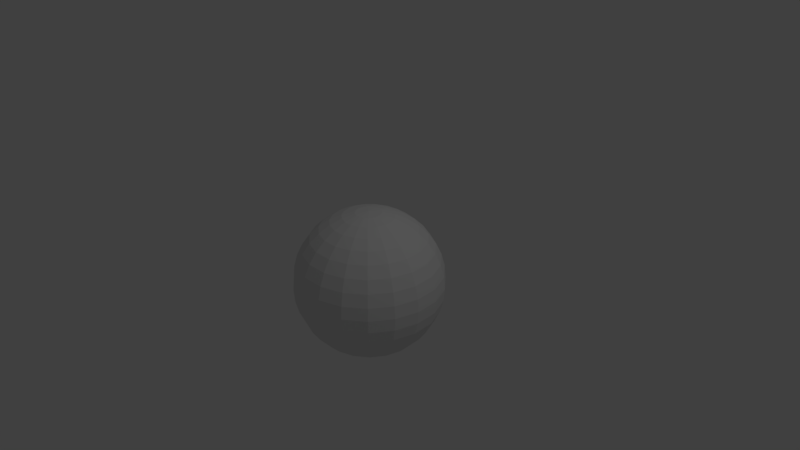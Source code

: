 # Source: HabilidadPirata.blend  (saved by Blender 2.79.0; exported with 4.5.12 LTS)
import bpy
from mathutils import Matrix  # noqa: F401  (used for matrix-valued properties, if any)

bpy.ops.wm.read_factory_settings(use_empty=True)
scene = bpy.context.scene
scene.name = 'Scene'

# ---- collections
col_collection_1 = bpy.data.collections.new('Collection 1'); scene.collection.children.link(col_collection_1)

# ---- materials (node trees are filled in below, after node groups)
mat_balamat = bpy.data.materials.new('BalaMAT')
mat_balamat.alpha_threshold = 0.0
mat_balamat.use_transparent_shadow = False
mat_balamat.roughness = 0.5
mat_balamat.line_color = (0.0, 0.0, 0.0, 1.0)

# ---- material node trees

# ---- world
world_world = bpy.data.worlds.new('World'); scene.world = world_world
world_world.color = (0.05088, 0.05088, 0.05088)
world_world.use_sun_shadow = False
world_world.sun_shadow_jitter_overblur = 0.0
world_world.cycles.sampling_method = 'MANUAL'

# ---- cameras
cam_camera = bpy.data.cameras.new('Camera')
cam_camera.clip_end = 100.0
cam_camera.lens = 35.0
cam_camera.sensor_width = 32.0
cam_camera.sensor_height = 18.0
cam_camera.ortho_scale = 7.314
cam_camera.dof.focus_distance = 0.0
cam_camera.dof.aperture_fstop = 128.0

# ---- lights
light_lamp = bpy.data.lights.new('Lamp', 'POINT')
light_lamp.transmission_factor = 0.0
light_lamp.cutoff_distance = 30.0
light_lamp.energy = 100.0
light_lamp.shadow_buffer_clip_start = 1.001
light_lamp.shadow_soft_size = 0.1
light_lamp.shadow_maximum_resolution = 0.006
light_lamp.use_absolute_resolution = True

# ---- meshes
me_habpirata_h = bpy.data.meshes.new('HABPirata_H')
me_habpirata_h.from_pydata([(0.0, 0.766, 0.6428), (0.0, 3.894e-07, -1.0), (0.05638, 0.1642, 0.9848), (0.1111, 0.3235, 0.9397), (0.1623, 0.4729, 0.866), (0.2087, 0.608, 0.766), (0.2487, 0.7245, 0.6428), (0.2812, 0.8191, 0.5), (0.3051, 0.8888, 0.342), (0.3198, 0.9314, 0.1736), (0.3247, 0.9458, 7.55e-08), (0.3198, 0.9314, -0.1736), (0.3051, 0.8888, -0.342), (0.2812, 0.8191, -0.5), (0.2487, 0.7245, -0.6428), (0.2087, 0.608, -0.766), (0.1623, 0.4729, -0.866), (0.1111, 0.3235, -0.9397), (0.05638, 0.1642, -0.9848), (-2.392e-07, 8.211e-08, 1.0), (0.1067, 0.137, 0.9848), (0.2101, 0.2699, 0.9397), (0.3071, 0.3946, 0.866), (0.3948, 0.5072, 0.766), (0.4705, 0.6045, 0.6428), (0.5319, 0.6834, 0.5), (0.5772, 0.7415, 0.342), (0.6049, 0.7772, 0.1736), (0.6142, 0.7891, 7.55e-08), (0.6049, 0.7772, -0.1736), (0.5772, 0.7415, -0.342), (0.5319, 0.6834, -0.5), (0.4705, 0.6045, -0.6428), (0.3948, 0.5072, -0.766), (0.3071, 0.3946, -0.866), (0.2101, 0.2699, -0.9397), (0.1067, 0.137, -0.9848), (0.1454, 0.09498, 0.9848), (0.2863, 0.1871, 0.9397), (0.4186, 0.2735, 0.866), (0.5381, 0.3516, 0.766), (0.6413, 0.419, 0.6428), (0.725, 0.4737, 0.5), (0.7867, 0.514, 0.342), (0.8244, 0.5386, 0.1736), (0.8372, 0.5469, 7.55e-08), (0.8244, 0.5386, -0.1736), (0.7867, 0.514, -0.342), (0.725, 0.4737, -0.5), (0.6413, 0.419, -0.6428), (0.5381, 0.3516, -0.766), (0.4186, 0.2735, -0.866), (0.2863, 0.1871, -0.9397), (0.1454, 0.09498, -0.9848), (0.1683, 0.04263, 0.9848), (0.3316, 0.08396, 0.9397), (0.4847, 0.1227, 0.866), (0.6231, 0.1578, 0.766), (0.7426, 0.1881, 0.6428), (0.8395, 0.2126, 0.5), (0.9109, 0.2307, 0.342), (0.9547, 0.2418, 0.1736), (0.9694, 0.2455, 7.55e-08), (0.9547, 0.2418, -0.1736), (0.9109, 0.2307, -0.342), (0.8395, 0.2126, -0.5), (0.7426, 0.1881, -0.6428), (0.6231, 0.1578, -0.766), (0.4847, 0.1227, -0.866), (0.3316, 0.08396, -0.9397), (0.1683, 0.04263, -0.9848), (0.1731, -0.01434, 0.9848), (0.3409, -0.02824, 0.9397), (0.4983, -0.04129, 0.866), (0.6406, -0.05308, 0.766), (0.7634, -0.06326, 0.6428), (0.8631, -0.07152, 0.5), (0.9365, -0.0776, 0.342), (0.9814, -0.08132, 0.1736), (0.9966, -0.08258, 7.55e-08), (0.9814, -0.08132, -0.1736), (0.9365, -0.0776, -0.342), (0.8631, -0.07152, -0.5), (0.7634, -0.06326, -0.6428), (0.6406, -0.05308, -0.766), (0.4983, -0.04129, -0.866), (0.3409, -0.02824, -0.9397), (0.1731, -0.01434, -0.9848), (0.159, -0.06975, 0.9848), (0.3132, -0.1374, 0.9397), (0.4579, -0.2008, 0.866), (0.5886, -0.2582, 0.766), (0.7015, -0.3077, 0.6428), (0.7931, -0.3479, 0.5), (0.8605, -0.3775, 0.342), (0.9019, -0.3956, 0.1736), (0.9158, -0.4017, 7.55e-08), (0.9019, -0.3956, -0.1736), (0.8605, -0.3775, -0.342), (0.7931, -0.3479, -0.5), (0.7015, -0.3077, -0.6428), (0.5886, -0.2582, -0.766), (0.4579, -0.2008, -0.866), (0.3132, -0.1374, -0.9397), (0.159, -0.06975, -0.9848), (0.1278, -0.1176, 0.9848), (0.2516, -0.2316, 0.9397), (0.3679, -0.3386, 0.866), (0.4729, -0.4353, 0.766), (0.5636, -0.5188, 0.6428), (0.6372, -0.5865, 0.5), (0.6914, -0.6364, 0.342), (0.7245, -0.667, 0.1736), (0.7357, -0.6773, 7.55e-08), (0.7245, -0.667, -0.1736), (0.6914, -0.6364, -0.342), (0.6372, -0.5865, -0.5), (0.5636, -0.5188, -0.6428), (0.4729, -0.4353, -0.766), (0.3679, -0.3386, -0.866), (0.2516, -0.2316, -0.9397), (0.1278, -0.1176, -0.9848), (0.08265, -0.1527, 0.9848), (0.1628, -0.3008, 0.9397), (0.238, -0.4397, 0.866), (0.3059, -0.5653, 0.766), (0.3646, -0.6737, 0.6428), (0.4122, -0.7616, 0.5), (0.4472, -0.8264, 0.342), (0.4687, -0.8661, 0.1736), (0.4759, -0.8795, 7.55e-08), (0.4687, -0.8661, -0.1736), (0.4472, -0.8264, -0.342), (0.4122, -0.7616, -0.5), (0.3646, -0.6737, -0.6428), (0.3059, -0.5653, -0.766), (0.238, -0.4397, -0.866), (0.1628, -0.3008, -0.9397), (0.08265, -0.1527, -0.9848), (0.02858, -0.1713, 0.9848), (0.05629, -0.3374, 0.9397), (0.0823, -0.4932, 0.866), (0.1058, -0.634, 0.766), (0.1261, -0.7556, 0.6428), (0.1425, -0.8542, 0.5), (0.1547, -0.9269, 0.342), (0.1621, -0.9714, 0.1736), (0.1646, -0.9864, 7.55e-08), (0.1621, -0.9714, -0.1736), (0.1547, -0.9269, -0.342), (0.1425, -0.8542, -0.5), (0.1261, -0.7556, -0.6428), (0.1058, -0.634, -0.766), (0.0823, -0.4932, -0.866), (0.05629, -0.3374, -0.9397), (0.02858, -0.1713, -0.9848), (-0.02858, -0.1713, 0.9848), (-0.05629, -0.3374, 0.9397), (-0.0823, -0.4932, 0.866), (-0.1058, -0.634, 0.766), (-0.1261, -0.7556, 0.6428), (-0.1425, -0.8542, 0.5), (-0.1547, -0.9269, 0.342), (-0.1621, -0.9714, 0.1736), (-0.1646, -0.9864, 7.55e-08), (-0.1621, -0.9714, -0.1736), (-0.1547, -0.9269, -0.342), (-0.1425, -0.8542, -0.5), (-0.1261, -0.7556, -0.6428), (-0.1058, -0.634, -0.766), (-0.0823, -0.4932, -0.866), (-0.05629, -0.3374, -0.9397), (-0.02858, -0.1713, -0.9848), (-0.08265, -0.1527, 0.9848), (-0.1628, -0.3008, 0.9397), (-0.238, -0.4397, 0.866), (-0.3059, -0.5653, 0.766), (-0.3646, -0.6737, 0.6428), (-0.4122, -0.7616, 0.5), (-0.4472, -0.8264, 0.342), (-0.4687, -0.8661, 0.1736), (-0.4759, -0.8795, 7.55e-08), (-0.4687, -0.8661, -0.1736), (-0.4472, -0.8264, -0.342), (-0.4122, -0.7616, -0.5), (-0.3646, -0.6737, -0.6428), (-0.3059, -0.5653, -0.766), (-0.238, -0.4397, -0.866), (-0.1628, -0.3008, -0.9397), (-0.08265, -0.1527, -0.9848), (-0.1278, -0.1176, 0.9848), (-0.2516, -0.2316, 0.9397), (-0.3679, -0.3386, 0.866), (-0.4729, -0.4353, 0.766), (-0.5636, -0.5188, 0.6428), (-0.6372, -0.5865, 0.5), (-0.6914, -0.6364, 0.342), (-0.7245, -0.667, 0.1736), (-0.7357, -0.6773, 7.55e-08), (-0.7245, -0.667, -0.1736), (-0.6914, -0.6364, -0.342), (-0.6372, -0.5865, -0.5), (-0.5636, -0.5188, -0.6428), (-0.4729, -0.4353, -0.766), (-0.3679, -0.3386, -0.866), (-0.2516, -0.2316, -0.9397), (-0.1278, -0.1176, -0.9848), (-0.159, -0.06975, 0.9848), (-0.3132, -0.1374, 0.9397), (-0.4579, -0.2008, 0.866), (-0.5886, -0.2582, 0.766), (-0.7015, -0.3077, 0.6428), (-0.7931, -0.3479, 0.5), (-0.8605, -0.3775, 0.342), (-0.9019, -0.3956, 0.1736), (-0.9158, -0.4017, 7.55e-08), (-0.9019, -0.3956, -0.1736), (-0.8605, -0.3775, -0.342), (-0.7931, -0.3479, -0.5), (-0.7015, -0.3077, -0.6428), (-0.5886, -0.2582, -0.766), (-0.4579, -0.2008, -0.866), (-0.3132, -0.1374, -0.9397), (-0.159, -0.06975, -0.9848), (-0.1731, -0.01434, 0.9848), (-0.3409, -0.02824, 0.9397), (-0.4983, -0.04129, 0.866), (-0.6406, -0.05308, 0.766), (-0.7634, -0.06326, 0.6428), (-0.8631, -0.07152, 0.5), (-0.9365, -0.0776, 0.342), (-0.9814, -0.08132, 0.1736), (-0.9966, -0.08258, 7.55e-08), (-0.9814, -0.08132, -0.1736), (-0.9365, -0.0776, -0.342), (-0.8631, -0.07152, -0.5), (-0.7634, -0.06326, -0.6428), (-0.6406, -0.05308, -0.766), (-0.4983, -0.04129, -0.866), (-0.3409, -0.02824, -0.9397), (-0.1731, -0.01434, -0.9848), (-0.1683, 0.04263, 0.9848), (-0.3316, 0.08396, 0.9397), (-0.4847, 0.1227, 0.866), (-0.6231, 0.1578, 0.766), (-0.7426, 0.1881, 0.6428), (-0.8395, 0.2126, 0.5), (-0.9109, 0.2307, 0.342), (-0.9547, 0.2418, 0.1736), (-0.9694, 0.2455, 7.55e-08), (-0.9547, 0.2418, -0.1736), (-0.9109, 0.2307, -0.342), (-0.8395, 0.2126, -0.5), (-0.7426, 0.1881, -0.6428), (-0.6231, 0.1578, -0.766), (-0.4847, 0.1227, -0.866), (-0.3316, 0.08396, -0.9397), (-0.1683, 0.04263, -0.9848), (-0.1454, 0.09498, 0.9848), (-0.2863, 0.1871, 0.9397), (-0.4186, 0.2735, 0.866), (-0.5381, 0.3516, 0.766), (-0.6413, 0.419, 0.6428), (-0.725, 0.4737, 0.5), (-0.7867, 0.514, 0.342), (-0.8244, 0.5386, 0.1736), (-0.8372, 0.5469, 7.55e-08), (-0.8244, 0.5386, -0.1736), (-0.7867, 0.514, -0.342), (-0.725, 0.4737, -0.5), (-0.6413, 0.419, -0.6428), (-0.5381, 0.3516, -0.766), (-0.4186, 0.2735, -0.866), (-0.2863, 0.1871, -0.9397), (-0.1454, 0.09498, -0.9848), (-0.1067, 0.137, 0.9848), (-0.2101, 0.2699, 0.9397), (-0.3071, 0.3946, 0.866), (-0.3948, 0.5072, 0.766), (-0.4705, 0.6045, 0.6428), (-0.5319, 0.6834, 0.5), (-0.5772, 0.7415, 0.342), (-0.6049, 0.7772, 0.1736), (-0.6142, 0.7891, 7.55e-08), (-0.6049, 0.7772, -0.1736), (-0.5772, 0.7415, -0.342), (-0.5319, 0.6834, -0.5), (-0.4705, 0.6045, -0.6428), (-0.3948, 0.5072, -0.766), (-0.3071, 0.3946, -0.866), (-0.2101, 0.2699, -0.9397), (-0.1067, 0.137, -0.9848), (-0.05638, 0.1642, 0.9848), (-0.1111, 0.3235, 0.9397), (-0.1623, 0.4729, 0.866), (-0.2087, 0.608, 0.766), (-0.2487, 0.7245, 0.6428), (-0.2812, 0.8191, 0.5), (-0.3051, 0.8888, 0.342), (-0.3198, 0.9314, 0.1736), (-0.3247, 0.9458, 7.55e-08), (-0.3198, 0.9314, -0.1736), (-0.3051, 0.8888, -0.342), (-0.2812, 0.8191, -0.5), (-0.2487, 0.7245, -0.6428), (-0.2087, 0.608, -0.766), (-0.1623, 0.4729, -0.866), (-0.1111, 0.3235, -0.9397), (-0.05638, 0.1642, -0.9848), (-3.704e-08, 0.1736, 0.9848), (-4.449e-08, 0.342, 0.9397), (-6.684e-08, 0.5, 0.866), (-8.174e-08, 0.6428, 0.766), (-3.704e-08, 0.866, 0.5), (-1.86e-07, 0.9397, 0.342), (-7.233e-09, 0.9848, 0.1736), (-1.562e-07, 1.0, 7.55e-08), (-7.233e-09, 0.9848, -0.1736), (8.217e-08, 0.9397, -0.342), (-6.684e-08, 0.866, -0.5), (-2.213e-08, 0.766, -0.6428), (-9.664e-08, 0.6428, -0.766), (-3.704e-08, 0.5, -0.866), (-3.704e-08, 0.342, -0.9397), (-1.841e-08, 0.1736, -0.9848)], [], [(318, 317, 11, 12), (312, 311, 4, 5), (319, 318, 12, 13), (0, 312, 5, 6), (320, 319, 13, 14), (313, 0, 6, 7), (321, 320, 14, 15), (314, 313, 7, 8), (322, 321, 15, 16), (315, 314, 8, 9), (309, 19, 2), (323, 322, 16, 17), (316, 315, 9, 10), (310, 309, 2, 3), (324, 323, 17, 18), (317, 316, 10, 11), (311, 310, 3, 4), (1, 324, 18), (9, 8, 26, 27), (2, 19, 20), (17, 16, 34, 35), (10, 9, 27, 28), (3, 2, 20, 21), (18, 17, 35, 36), (11, 10, 28, 29), (4, 3, 21, 22), (1, 18, 36), (12, 11, 29, 30), (5, 4, 22, 23), (13, 12, 30, 31), (6, 5, 23, 24), (14, 13, 31, 32), (7, 6, 24, 25), (15, 14, 32, 33), (8, 7, 25, 26), (16, 15, 33, 34), (27, 26, 43, 44), (20, 19, 37), (35, 34, 51, 52), (28, 27, 44, 45), (21, 20, 37, 38), (36, 35, 52, 53), (29, 28, 45, 46), (22, 21, 38, 39), (1, 36, 53), (30, 29, 46, 47), (23, 22, 39, 40), (31, 30, 47, 48), (24, 23, 40, 41), (32, 31, 48, 49), (25, 24, 41, 42), (33, 32, 49, 50), (26, 25, 42, 43), (34, 33, 50, 51), (44, 43, 60, 61), (37, 19, 54), (52, 51, 68, 69), (45, 44, 61, 62), (38, 37, 54, 55), (53, 52, 69, 70), (46, 45, 62, 63), (39, 38, 55, 56), (1, 53, 70), (47, 46, 63, 64), (40, 39, 56, 57), (48, 47, 64, 65), (41, 40, 57, 58), (49, 48, 65, 66), (42, 41, 58, 59), (50, 49, 66, 67), (43, 42, 59, 60), (51, 50, 67, 68), (61, 60, 77, 78), (54, 19, 71), (69, 68, 85, 86), (62, 61, 78, 79), (55, 54, 71, 72), (70, 69, 86, 87), (63, 62, 79, 80), (56, 55, 72, 73), (1, 70, 87), (64, 63, 80, 81), (57, 56, 73, 74), (65, 64, 81, 82), (58, 57, 74, 75), (66, 65, 82, 83), (59, 58, 75, 76), (67, 66, 83, 84), (60, 59, 76, 77), (68, 67, 84, 85), (78, 77, 94, 95), (71, 19, 88), (86, 85, 102, 103), (79, 78, 95, 96), (72, 71, 88, 89), (87, 86, 103, 104), (80, 79, 96, 97), (73, 72, 89, 90), (1, 87, 104), (81, 80, 97, 98), (74, 73, 90, 91), (82, 81, 98, 99), (75, 74, 91, 92), (83, 82, 99, 100), (76, 75, 92, 93), (84, 83, 100, 101), (77, 76, 93, 94), (85, 84, 101, 102), (95, 94, 111, 112), (88, 19, 105), (103, 102, 119, 120), (96, 95, 112, 113), (89, 88, 105, 106), (104, 103, 120, 121), (97, 96, 113, 114), (90, 89, 106, 107), (1, 104, 121), (98, 97, 114, 115), (91, 90, 107, 108), (99, 98, 115, 116), (92, 91, 108, 109), (100, 99, 116, 117), (93, 92, 109, 110), (101, 100, 117, 118), (94, 93, 110, 111), (102, 101, 118, 119), (112, 111, 128, 129), (105, 19, 122), (120, 119, 136, 137), (113, 112, 129, 130), (106, 105, 122, 123), (121, 120, 137, 138), (114, 113, 130, 131), (107, 106, 123, 124), (1, 121, 138), (115, 114, 131, 132), (108, 107, 124, 125), (116, 115, 132, 133), (109, 108, 125, 126), (117, 116, 133, 134), (110, 109, 126, 127), (118, 117, 134, 135), (111, 110, 127, 128), (119, 118, 135, 136), (129, 128, 145, 146), (122, 19, 139), (137, 136, 153, 154), (130, 129, 146, 147), (123, 122, 139, 140), (138, 137, 154, 155), (131, 130, 147, 148), (124, 123, 140, 141), (1, 138, 155), (132, 131, 148, 149), (125, 124, 141, 142), (133, 132, 149, 150), (126, 125, 142, 143), (134, 133, 150, 151), (127, 126, 143, 144), (135, 134, 151, 152), (128, 127, 144, 145), (136, 135, 152, 153), (146, 145, 162, 163), (139, 19, 156), (154, 153, 170, 171), (147, 146, 163, 164), (140, 139, 156, 157), (155, 154, 171, 172), (148, 147, 164, 165), (141, 140, 157, 158), (1, 155, 172), (149, 148, 165, 166), (142, 141, 158, 159), (150, 149, 166, 167), (143, 142, 159, 160), (151, 150, 167, 168), (144, 143, 160, 161), (152, 151, 168, 169), (145, 144, 161, 162), (153, 152, 169, 170), (163, 162, 179, 180), (156, 19, 173), (171, 170, 187, 188), (164, 163, 180, 181), (157, 156, 173, 174), (172, 171, 188, 189), (165, 164, 181, 182), (158, 157, 174, 175), (1, 172, 189), (166, 165, 182, 183), (159, 158, 175, 176), (167, 166, 183, 184), (160, 159, 176, 177), (168, 167, 184, 185), (161, 160, 177, 178), (169, 168, 185, 186), (162, 161, 178, 179), (170, 169, 186, 187), (180, 179, 196, 197), (173, 19, 190), (188, 187, 204, 205), (181, 180, 197, 198), (174, 173, 190, 191), (189, 188, 205, 206), (182, 181, 198, 199), (175, 174, 191, 192), (1, 189, 206), (183, 182, 199, 200), (176, 175, 192, 193), (184, 183, 200, 201), (177, 176, 193, 194), (185, 184, 201, 202), (178, 177, 194, 195), (186, 185, 202, 203), (179, 178, 195, 196), (187, 186, 203, 204), (197, 196, 213, 214), (190, 19, 207), (205, 204, 221, 222), (198, 197, 214, 215), (191, 190, 207, 208), (206, 205, 222, 223), (199, 198, 215, 216), (192, 191, 208, 209), (1, 206, 223), (200, 199, 216, 217), (193, 192, 209, 210), (201, 200, 217, 218), (194, 193, 210, 211), (202, 201, 218, 219), (195, 194, 211, 212), (203, 202, 219, 220), (196, 195, 212, 213), (204, 203, 220, 221), (214, 213, 230, 231), (207, 19, 224), (222, 221, 238, 239), (215, 214, 231, 232), (208, 207, 224, 225), (223, 222, 239, 240), (216, 215, 232, 233), (209, 208, 225, 226), (1, 223, 240), (217, 216, 233, 234), (210, 209, 226, 227), (218, 217, 234, 235), (211, 210, 227, 228), (219, 218, 235, 236), (212, 211, 228, 229), (220, 219, 236, 237), (213, 212, 229, 230), (221, 220, 237, 238), (231, 230, 247, 248), (224, 19, 241), (239, 238, 255, 256), (232, 231, 248, 249), (225, 224, 241, 242), (240, 239, 256, 257), (233, 232, 249, 250), (226, 225, 242, 243), (1, 240, 257), (234, 233, 250, 251), (227, 226, 243, 244), (235, 234, 251, 252), (228, 227, 244, 245), (236, 235, 252, 253), (229, 228, 245, 246), (237, 236, 253, 254), (230, 229, 246, 247), (238, 237, 254, 255), (248, 247, 264, 265), (241, 19, 258), (256, 255, 272, 273), (249, 248, 265, 266), (242, 241, 258, 259), (257, 256, 273, 274), (250, 249, 266, 267), (243, 242, 259, 260), (1, 257, 274), (251, 250, 267, 268), (244, 243, 260, 261), (252, 251, 268, 269), (245, 244, 261, 262), (253, 252, 269, 270), (246, 245, 262, 263), (254, 253, 270, 271), (247, 246, 263, 264), (255, 254, 271, 272), (265, 264, 281, 282), (258, 19, 275), (273, 272, 289, 290), (266, 265, 282, 283), (259, 258, 275, 276), (274, 273, 290, 291), (267, 266, 283, 284), (260, 259, 276, 277), (1, 274, 291), (268, 267, 284, 285), (261, 260, 277, 278), (269, 268, 285, 286), (262, 261, 278, 279), (270, 269, 286, 287), (263, 262, 279, 280), (271, 270, 287, 288), (264, 263, 280, 281), (272, 271, 288, 289), (282, 281, 298, 299), (275, 19, 292), (290, 289, 306, 307), (283, 282, 299, 300), (276, 275, 292, 293), (291, 290, 307, 308), (284, 283, 300, 301), (277, 276, 293, 294), (1, 291, 308), (285, 284, 301, 302), (278, 277, 294, 295), (286, 285, 302, 303), (279, 278, 295, 296), (287, 286, 303, 304), (280, 279, 296, 297), (288, 287, 304, 305), (281, 280, 297, 298), (289, 288, 305, 306), (299, 298, 314, 315), (292, 19, 309), (307, 306, 322, 323), (300, 299, 315, 316), (293, 292, 309, 310), (308, 307, 323, 324), (301, 300, 316, 317), (294, 293, 310, 311), (1, 308, 324), (302, 301, 317, 318), (295, 294, 311, 312), (303, 302, 318, 319), (296, 295, 312, 0), (304, 303, 319, 320), (297, 296, 0, 313), (305, 304, 320, 321), (298, 297, 313, 314), (306, 305, 321, 322)])
_uv = me_habpirata_h.uv_layers.new(name='UVMap')
_uv.uv.foreach_set('vector', [0.4704, 0.6007, 0.4682, 0.5642, 0.541, 0.5632, 0.5398, 0.5997, 0.692, 0.6766, 0.6998, 0.647, 0.7366, 0.6497, 0.7393, 0.6802, 0.4736, 0.6343, 0.4704, 0.6007, 0.5398, 0.5997, 0.5376, 0.6333, 0.4736, 0.3786, 0.4777, 0.3487, 0.5252, 0.348, 0.5302, 0.3777, 0.4778, 0.664, 0.4736, 0.6343, 0.5376, 0.6333, 0.5344, 0.6631, 0.4704, 0.4123, 0.4736, 0.3786, 0.5302, 0.3777, 0.5344, 0.4113, 0.8783, 0.3809, 0.8721, 0.3531, 0.9284, 0.348, 0.9256, 0.3766, 0.4682, 0.4488, 0.4704, 0.4123, 0.5344, 0.4113, 0.5376, 0.4478, 0.8858, 0.4127, 0.8783, 0.3809, 0.9256, 0.3766, 0.9226, 0.4093, 0.4671, 0.4871, 0.4682, 0.4488, 0.5376, 0.4478, 0.5398, 0.4861, 0.7174, 0.5778, 0.7267, 0.5405, 0.7302, 0.5788, 0.8944, 0.4474, 0.8858, 0.4127, 0.9226, 0.4093, 0.9195, 0.4452, 0.4671, 0.526, 0.4671, 0.4871, 0.5398, 0.4861, 0.541, 0.5249, 0.7083, 0.6137, 0.7174, 0.5778, 0.7302, 0.5788, 0.7335, 0.6156, 0.9037, 0.4842, 0.8944, 0.4474, 0.9195, 0.4452, 0.9165, 0.483, 0.4682, 0.5642, 0.4671, 0.526, 0.541, 0.5249, 0.541, 0.5632, 0.6998, 0.647, 0.7083, 0.6137, 0.7335, 0.6156, 0.7366, 0.6497, 0.9136, 0.5217, 0.9037, 0.4842, 0.9165, 0.483, 0.9826, 0.1835, 0.9837, 0.2218, 0.9181, 0.2229, 0.9138, 0.1846, 0.8347, 0.1148, 0.8409, 0.1527, 0.8226, 0.1189, 0.494, 0.8938, 0.4873, 0.9292, 0.4525, 0.9169, 0.4701, 0.8855, 0.9826, 0.1447, 0.9826, 0.1835, 0.9138, 0.1846, 0.9127, 0.1458, 0.8287, 0.07831, 0.8347, 0.1148, 0.8226, 0.1189, 0.8048, 0.08636, 0.5008, 0.8565, 0.494, 0.8938, 0.4701, 0.8855, 0.4887, 0.8522, 0.9837, 0.1064, 0.9826, 0.1447, 0.9127, 0.1458, 0.9149, 0.1075, 0.8232, 0.04447, 0.8287, 0.07831, 0.8048, 0.08636, 0.7882, 0.05624, 0.5077, 0.8183, 0.5008, 0.8565, 0.4887, 0.8522, 0.9859, 0.06997, 0.9837, 0.1064, 0.9149, 0.1075, 0.9203, 0.07102, 0.8182, 0.01428, 0.8232, 0.04447, 0.7882, 0.05624, 0.7733, 0.02941, 0.9891, 0.03638, 0.9859, 0.06997, 0.9203, 0.07102, 0.9286, 0.03735, 0.9891, 0.2921, 0.9933, 0.3219, 0.9483, 0.3226, 0.9356, 0.2929, 0.9933, 0.006687, 0.9891, 0.03638, 0.9286, 0.03735, 0.9397, 0.007549, 0.9859, 0.2584, 0.9891, 0.2921, 0.9356, 0.2929, 0.9254, 0.2593, 0.481, 0.9614, 0.4752, 0.9896, 0.4219, 0.9708, 0.4362, 0.9457, 0.9837, 0.2218, 0.9859, 0.2584, 0.9254, 0.2593, 0.9181, 0.2229, 0.4873, 0.9292, 0.481, 0.9614, 0.4362, 0.9457, 0.4525, 0.9169, 0.9138, 0.1846, 0.9181, 0.2229, 0.8632, 0.2259, 0.8563, 0.1878, 0.8226, 0.1189, 0.8409, 0.1527, 0.8124, 0.1266, 0.4701, 0.8855, 0.4525, 0.9169, 0.4235, 0.8941, 0.4504, 0.8699, 0.9127, 0.1458, 0.9138, 0.1846, 0.8563, 0.1878, 0.8544, 0.149, 0.8048, 0.08636, 0.8226, 0.1189, 0.8124, 0.1266, 0.7848, 0.1017, 0.4887, 0.8522, 0.4701, 0.8855, 0.4504, 0.8699, 0.4787, 0.8443, 0.5259, 0.3316, 0.487, 0.3346, 0.4821, 0.2768, 0.5211, 0.2746, 0.7882, 0.05624, 0.8048, 0.08636, 0.7848, 0.1017, 0.759, 0.07864, 0.5077, 0.8183, 0.4887, 0.8522, 0.4787, 0.8443, 0.5641, 0.3236, 0.5259, 0.3316, 0.5211, 0.2746, 0.5595, 0.2693, 0.7733, 0.02941, 0.7882, 0.05624, 0.759, 0.07864, 0.7357, 0.05821, 0.6002, 0.311, 0.5641, 0.3236, 0.5595, 0.2693, 0.5959, 0.2609, 0.7604, 0.006687, 0.7733, 0.02941, 0.7357, 0.05821, 0.7156, 0.04101, 0.6332, 0.2941, 0.6002, 0.311, 0.5959, 0.2609, 0.6294, 0.2498, 0.9254, 0.2593, 0.9356, 0.2929, 0.8909, 0.2954, 0.8749, 0.2621, 0.4362, 0.9457, 0.4219, 0.9708, 0.3776, 0.9359, 0.399, 0.9163, 0.9181, 0.2229, 0.9254, 0.2593, 0.8749, 0.2621, 0.8632, 0.2259, 0.4525, 0.9169, 0.4362, 0.9457, 0.399, 0.9163, 0.4235, 0.8941, 0.4435, 0.2758, 0.4066, 0.2715, 0.4036, 0.2063, 0.4404, 0.2074, 0.8124, 0.1266, 0.8409, 0.1527, 0.8053, 0.1373, 0.4504, 0.8699, 0.4235, 0.8941, 0.4036, 0.8632, 0.4367, 0.8487, 0.4821, 0.2768, 0.4435, 0.2758, 0.4404, 0.2074, 0.4789, 0.2074, 0.7848, 0.1017, 0.8124, 0.1266, 0.8053, 0.1373, 0.7709, 0.1226, 0.4787, 0.8443, 0.4504, 0.8699, 0.4367, 0.8487, 0.4718, 0.8336, 0.5211, 0.2746, 0.4821, 0.2768, 0.4789, 0.2074, 0.518, 0.2063, 0.759, 0.07864, 0.7848, 0.1017, 0.7709, 0.1226, 0.7386, 0.1092, 0.5077, 0.8183, 0.4787, 0.8443, 0.4718, 0.8336, 0.5595, 0.2693, 0.5211, 0.2746, 0.518, 0.2063, 0.5565, 0.2041, 0.7357, 0.05821, 0.759, 0.07864, 0.7386, 0.1092, 0.7095, 0.09755, 0.5959, 0.2609, 0.5595, 0.2693, 0.5565, 0.2041, 0.5932, 0.2008, 0.7156, 0.04101, 0.7357, 0.05821, 0.7095, 0.09755, 0.6845, 0.08789, 0.6294, 0.2498, 0.5959, 0.2609, 0.5932, 0.2008, 0.627, 0.1967, 0.3725, 0.2642, 0.3421, 0.254, 0.3397, 0.2009, 0.3697, 0.2041, 0.399, 0.9163, 0.3776, 0.9359, 0.3471, 0.8885, 0.3734, 0.8766, 0.4066, 0.2715, 0.3725, 0.2642, 0.3697, 0.2041, 0.4036, 0.2063, 0.4235, 0.8941, 0.399, 0.9163, 0.3734, 0.8766, 0.4036, 0.8632, 0.4404, 0.2074, 0.4036, 0.2063, 0.4026, 0.1374, 0.4393, 0.1352, 0.8053, 0.1373, 0.8409, 0.1527, 0.8021, 0.1496, 0.4367, 0.8487, 0.4036, 0.8632, 0.3949, 0.8276, 0.4308, 0.8244, 0.4789, 0.2074, 0.4404, 0.2074, 0.4393, 0.1352, 0.4778, 0.1341, 0.7709, 0.1226, 0.8053, 0.1373, 0.8021, 0.1496, 0.7646, 0.1469, 0.4718, 0.8336, 0.4367, 0.8487, 0.4308, 0.8244, 0.4687, 0.8212, 0.518, 0.2063, 0.4789, 0.2074, 0.4778, 0.1341, 0.5169, 0.134, 0.7386, 0.1092, 0.7709, 0.1226, 0.7646, 0.1469, 0.7294, 0.1447, 0.5077, 0.8183, 0.4718, 0.8336, 0.4687, 0.8212, 0.5565, 0.2041, 0.518, 0.2063, 0.5169, 0.134, 0.5554, 0.1351, 0.7095, 0.09755, 0.7386, 0.1092, 0.7294, 0.1447, 0.6977, 0.1432, 0.5932, 0.2008, 0.5565, 0.2041, 0.5554, 0.1351, 0.5922, 0.1373, 0.6845, 0.08789, 0.7095, 0.09755, 0.6977, 0.1432, 0.6704, 0.1423, 0.627, 0.1967, 0.5932, 0.2008, 0.5922, 0.1373, 0.6262, 0.1405, 0.3697, 0.2041, 0.3397, 0.2009, 0.3389, 0.1447, 0.3688, 0.1406, 0.6569, 0.1917, 0.627, 0.1967, 0.6262, 0.1405, 0.6562, 0.1445, 0.4036, 0.2063, 0.3697, 0.2041, 0.3688, 0.1406, 0.4026, 0.1374, 0.4036, 0.8632, 0.3734, 0.8766, 0.3622, 0.8308, 0.3949, 0.8276, 0.4393, 0.1352, 0.4026, 0.1374, 0.4036, 0.07215, 0.4404, 0.06682, 0.8021, 0.1496, 0.8409, 0.1527, 0.8032, 0.1623, 0.4308, 0.8244, 0.3949, 0.8276, 0.3982, 0.7911, 0.4331, 0.7994, 0.4778, 0.1341, 0.4393, 0.1352, 0.4404, 0.06682, 0.4789, 0.06464, 0.7646, 0.1469, 0.8021, 0.1496, 0.8032, 0.1623, 0.7666, 0.1719, 0.4687, 0.8212, 0.4308, 0.8244, 0.4331, 0.7994, 0.4699, 0.8085, 0.5169, 0.134, 0.4778, 0.1341, 0.4789, 0.06464, 0.518, 0.06568, 0.7294, 0.1447, 0.7646, 0.1469, 0.7666, 0.1719, 0.7323, 0.1812, 0.5077, 0.8183, 0.4687, 0.8212, 0.4699, 0.8085, 0.5554, 0.1351, 0.5169, 0.134, 0.518, 0.06568, 0.5565, 0.0699, 0.6977, 0.1432, 0.7294, 0.1447, 0.7323, 0.1812, 0.7014, 0.1901, 0.5922, 0.1373, 0.5554, 0.1351, 0.5565, 0.0699, 0.5932, 0.07717, 0.6704, 0.1423, 0.6977, 0.1432, 0.7014, 0.1901, 0.6748, 0.1982, 0.6262, 0.1405, 0.5922, 0.1373, 0.5932, 0.07717, 0.627, 0.08728, 0.3688, 0.1406, 0.3389, 0.1447, 0.3397, 0.09152, 0.3697, 0.08047, 0.6562, 0.1445, 0.6262, 0.1405, 0.627, 0.08728, 0.6569, 0.09992, 0.4026, 0.1374, 0.3688, 0.1406, 0.3697, 0.08047, 0.4036, 0.07215, 0.3949, 0.8276, 0.3622, 0.8308, 0.3665, 0.7839, 0.3982, 0.7911, 0.4404, 0.06682, 0.4036, 0.07215, 0.4066, 0.01769, 0.4435, 0.009748, 0.8032, 0.1623, 0.8409, 0.1527, 0.8083, 0.1739, 0.4331, 0.7994, 0.3982, 0.7911, 0.4134, 0.7577, 0.4434, 0.7765, 0.4789, 0.06464, 0.4404, 0.06682, 0.4435, 0.009748, 0.4821, 0.006687, 0.7666, 0.1719, 0.8032, 0.1623, 0.8083, 0.1739, 0.7766, 0.1949, 0.4699, 0.8085, 0.4331, 0.7994, 0.4434, 0.7765, 0.4752, 0.7969, 0.518, 0.06568, 0.4789, 0.06464, 0.4821, 0.006687, 0.5211, 0.008603, 0.7323, 0.1812, 0.7666, 0.1719, 0.7766, 0.1949, 0.747, 0.2149, 0.5077, 0.8183, 0.4699, 0.8085, 0.4752, 0.7969, 0.5565, 0.0699, 0.518, 0.06568, 0.5211, 0.008603, 0.5595, 0.01544, 0.7014, 0.1901, 0.7323, 0.1812, 0.747, 0.2149, 0.7203, 0.2333, 0.5932, 0.07717, 0.5565, 0.0699, 0.5595, 0.01544, 0.5959, 0.02698, 0.6748, 0.1982, 0.7014, 0.1901, 0.7203, 0.2333, 0.6974, 0.2497, 0.627, 0.08728, 0.5932, 0.07717, 0.5959, 0.02698, 0.6294, 0.04288, 0.3697, 0.08047, 0.3397, 0.09152, 0.3421, 0.04712, 0.3725, 0.03028, 0.3665, 0.7839, 0.3389, 0.778, 0.3621, 0.7268, 0.386, 0.7409, 0.4036, 0.07215, 0.3697, 0.08047, 0.3725, 0.03028, 0.4066, 0.01769, 0.3982, 0.7911, 0.3665, 0.7839, 0.386, 0.7409, 0.4134, 0.7577, 0.009802, 0.452, 0.01779, 0.4153, 0.07261, 0.4124, 0.06726, 0.4489, 0.8083, 0.1739, 0.8409, 0.1527, 0.8169, 0.1833, 0.4434, 0.7765, 0.4134, 0.7577, 0.4386, 0.731, 0.4607, 0.7583, 0.006732, 0.4903, 0.009802, 0.452, 0.06726, 0.4489, 0.06508, 0.4871, 0.7766, 0.1949, 0.8083, 0.1739, 0.8169, 0.1833, 0.7937, 0.2134, 0.4752, 0.7969, 0.4434, 0.7765, 0.4607, 0.7583, 0.4839, 0.7877, 0.008671, 0.5291, 0.006732, 0.4903, 0.06508, 0.4871, 0.06613, 0.526, 0.747, 0.2149, 0.7766, 0.1949, 0.7937, 0.2134, 0.7719, 0.2419, 0.5077, 0.8183, 0.4752, 0.7969, 0.4839, 0.7877, 0.01556, 0.5672, 0.008671, 0.5291, 0.06613, 0.526, 0.07039, 0.5642, 0.7203, 0.2333, 0.747, 0.2149, 0.7719, 0.2419, 0.7523, 0.2681, 0.02719, 0.6034, 0.01556, 0.5672, 0.07039, 0.5642, 0.07772, 0.6007, 0.6974, 0.2497, 0.7203, 0.2333, 0.7523, 0.2681, 0.7355, 0.2911, 0.04321, 0.6367, 0.02719, 0.6034, 0.07772, 0.6007, 0.08791, 0.6343, 0.03045, 0.3814, 0.0474, 0.3513, 0.09209, 0.3489, 0.08098, 0.3787, 0.386, 0.7409, 0.3621, 0.7268, 0.4007, 0.6859, 0.4184, 0.7066, 0.01779, 0.4153, 0.03045, 0.3814, 0.08098, 0.3787, 0.07261, 0.4124, 0.4134, 0.7577, 0.386, 0.7409, 0.4184, 0.7066, 0.4386, 0.731, 0.06726, 0.4489, 0.07261, 0.4124, 0.1383, 0.4113, 0.1361, 0.4478, 0.8169, 0.1833, 0.8409, 0.1527, 0.8282, 0.1894, 0.4607, 0.7583, 0.4386, 0.731, 0.4712, 0.7139, 0.483, 0.7466, 0.06508, 0.4871, 0.06726, 0.4489, 0.1361, 0.4478, 0.135, 0.486, 0.7937, 0.2134, 0.8169, 0.1833, 0.8282, 0.1894, 0.8158, 0.2254, 0.4839, 0.7877, 0.4607, 0.7583, 0.483, 0.7466, 0.4953, 0.7817, 0.06613, 0.526, 0.06508, 0.4871, 0.135, 0.486, 0.135, 0.5249, 0.7719, 0.2419, 0.7937, 0.2134, 0.8158, 0.2254, 0.8043, 0.2594, 0.5077, 0.8183, 0.4839, 0.7877, 0.4953, 0.7817, 0.07039, 0.5642, 0.06613, 0.526, 0.135, 0.5249, 0.1361, 0.5632, 0.7523, 0.2681, 0.7719, 0.2419, 0.8043, 0.2594, 0.794, 0.2906, 0.07772, 0.6007, 0.07039, 0.5642, 0.1361, 0.5632, 0.1382, 0.5997, 0.7355, 0.2911, 0.7523, 0.2681, 0.794, 0.2906, 0.7852, 0.318, 0.08791, 0.6343, 0.07772, 0.6007, 0.1382, 0.5997, 0.1414, 0.6334, 0.08098, 0.3787, 0.09209, 0.3489, 0.1456, 0.348, 0.1415, 0.3777, 0.1006, 0.664, 0.08791, 0.6343, 0.1414, 0.6334, 0.1456, 0.6633, 0.07261, 0.4124, 0.08098, 0.3787, 0.1415, 0.3777, 0.1383, 0.4113, 0.4386, 0.731, 0.4184, 0.7066, 0.4604, 0.6846, 0.4712, 0.7139, 0.1361, 0.4478, 0.1383, 0.4113, 0.2077, 0.4123, 0.2088, 0.4488, 0.8282, 0.1894, 0.8409, 0.1527, 0.8408, 0.1916, 0.483, 0.7466, 0.4712, 0.7139, 0.5077, 0.7082, 0.5079, 0.7427, 0.135, 0.486, 0.1361, 0.4478, 0.2088, 0.4488, 0.2088, 0.4871, 0.8158, 0.2254, 0.8282, 0.1894, 0.8408, 0.1916, 0.8407, 0.2296, 0.4953, 0.7817, 0.483, 0.7466, 0.5079, 0.7427, 0.5079, 0.7798, 0.135, 0.5249, 0.135, 0.486, 0.2088, 0.4871, 0.2077, 0.5259, 0.8043, 0.2594, 0.8158, 0.2254, 0.8407, 0.2296, 0.8407, 0.2656, 0.5077, 0.8183, 0.4953, 0.7817, 0.5079, 0.7798, 0.1361, 0.5632, 0.135, 0.5249, 0.2077, 0.5259, 0.2055, 0.5642, 0.794, 0.2906, 0.8043, 0.2594, 0.8407, 0.2656, 0.8408, 0.2986, 0.1382, 0.5997, 0.1361, 0.5632, 0.2055, 0.5642, 0.2022, 0.6007, 0.7852, 0.318, 0.794, 0.2906, 0.8408, 0.2986, 0.8409, 0.3274, 0.1414, 0.6334, 0.1382, 0.5997, 0.2022, 0.6007, 0.198, 0.6343, 0.1415, 0.3777, 0.1456, 0.348, 0.2022, 0.3489, 0.2055, 0.3787, 0.1456, 0.6633, 0.1414, 0.6334, 0.198, 0.6343, 0.193, 0.664, 0.1383, 0.4113, 0.1415, 0.3777, 0.2055, 0.3787, 0.2077, 0.4123, 0.4712, 0.7139, 0.4604, 0.6846, 0.5072, 0.6773, 0.5077, 0.7082, 0.1361, 0.8936, 0.1383, 0.93, 0.0726, 0.929, 0.06725, 0.8925, 0.7296, 0.5018, 0.7267, 0.5405, 0.7169, 0.5029, 0.921, 0.5969, 0.9248, 0.6312, 0.888, 0.6285, 0.8958, 0.5951, 0.135, 0.8553, 0.1361, 0.8936, 0.06725, 0.8925, 0.06508, 0.8542, 0.7325, 0.4638, 0.7296, 0.5018, 0.7169, 0.5029, 0.7073, 0.4661, 0.9172, 0.5601, 0.921, 0.5969, 0.8958, 0.5951, 0.9045, 0.5591, 0.135, 0.8165, 0.135, 0.8553, 0.06508, 0.8542, 0.06614, 0.8154, 0.7351, 0.4279, 0.7325, 0.4638, 0.7073, 0.4661, 0.6983, 0.4312, 0.9136, 0.5217, 0.9172, 0.5601, 0.9045, 0.5591, 0.1361, 0.7782, 0.135, 0.8165, 0.06614, 0.8154, 0.0704, 0.7771, 0.7374, 0.395, 0.7351, 0.4279, 0.6983, 0.4312, 0.6901, 0.3993, 0.1383, 0.7416, 0.1361, 0.7782, 0.0704, 0.7771, 0.07775, 0.7407, 0.7393, 0.3662, 0.7374, 0.395, 0.6901, 0.3993, 0.683, 0.3712, 0.1415, 0.7079, 0.1383, 0.7416, 0.07775, 0.7407, 0.08794, 0.7071, 0.1415, 0.9636, 0.1456, 0.9933, 0.09206, 0.9925, 0.08095, 0.9627, 0.1456, 0.6781, 0.1415, 0.7079, 0.08794, 0.7071, 0.1007, 0.6774, 0.1383, 0.93, 0.1415, 0.9636, 0.08095, 0.9627, 0.0726, 0.929, 0.9248, 0.6312, 0.9284, 0.6619, 0.881, 0.6584, 0.888, 0.6285, 0.06725, 0.8925, 0.0726, 0.929, 0.01777, 0.926, 0.009793, 0.8893, 0.7169, 0.5029, 0.7267, 0.5405, 0.7052, 0.5081, 0.8958, 0.5951, 0.888, 0.6285, 0.854, 0.6141, 0.8726, 0.5852, 0.06508, 0.8542, 0.06725, 0.8925, 0.009793, 0.8893, 0.006732, 0.851, 0.7073, 0.4661, 0.7169, 0.5029, 0.7052, 0.5081, 0.6842, 0.4763, 0.9045, 0.5591, 0.8958, 0.5951, 0.8726, 0.5852, 0.8927, 0.5541, 0.06614, 0.8154, 0.06508, 0.8542, 0.006732, 0.851, 0.00868, 0.8122, 0.6983, 0.4312, 0.7073, 0.4661, 0.6842, 0.4763, 0.6646, 0.4461, 0.9136, 0.5217, 0.9045, 0.5591, 0.8927, 0.5541, 0.0704, 0.7771, 0.06614, 0.8154, 0.00868, 0.8122, 0.01558, 0.7741, 0.6901, 0.3993, 0.6983, 0.4312, 0.6646, 0.4461, 0.6467, 0.4185, 0.07775, 0.7407, 0.0704, 0.7771, 0.01558, 0.7741, 0.02722, 0.7379, 0.683, 0.3712, 0.6901, 0.3993, 0.6467, 0.4185, 0.6313, 0.3942, 0.08794, 0.7071, 0.07775, 0.7407, 0.02722, 0.7379, 0.04325, 0.7046, 0.6772, 0.348, 0.683, 0.3712, 0.6313, 0.3942, 0.6188, 0.3739, 0.881, 0.6584, 0.8753, 0.6838, 0.8233, 0.6617, 0.8374, 0.6398, 0.0726, 0.929, 0.08095, 0.9627, 0.03042, 0.9599, 0.01777, 0.926, 0.888, 0.6285, 0.881, 0.6584, 0.8374, 0.6398, 0.854, 0.6141, 0.2188, 0.009178, 0.2558, 0.01658, 0.2596, 0.07099, 0.2228, 0.0662, 0.7052, 0.5081, 0.7267, 0.5405, 0.6958, 0.5168, 0.8726, 0.5852, 0.854, 0.6141, 0.8266, 0.5895, 0.8539, 0.5684, 0.1802, 0.006687, 0.2188, 0.009178, 0.2228, 0.0662, 0.1842, 0.06459, 0.6842, 0.4763, 0.7052, 0.5081, 0.6958, 0.5168, 0.6658, 0.4934, 0.8927, 0.5541, 0.8726, 0.5852, 0.8539, 0.5684, 0.8831, 0.5456, 0.1412, 0.009178, 0.1802, 0.006687, 0.1842, 0.06459, 0.1451, 0.0662, 0.6646, 0.4461, 0.6842, 0.4763, 0.6658, 0.4934, 0.6376, 0.4711, 0.9136, 0.5217, 0.8927, 0.5541, 0.8831, 0.5456, 0.1029, 0.01658, 0.1412, 0.009178, 0.1451, 0.0662, 0.1067, 0.07099, 0.6467, 0.4185, 0.6646, 0.4461, 0.6376, 0.4711, 0.612, 0.4506, 0.06662, 0.02866, 0.1029, 0.01658, 0.1067, 0.07099, 0.07011, 0.0788, 0.6313, 0.3942, 0.6467, 0.4185, 0.612, 0.4506, 0.59, 0.4325, 0.03335, 0.04505, 0.06662, 0.02866, 0.07011, 0.0788, 0.03645, 0.08941, 0.6188, 0.3739, 0.6313, 0.3942, 0.59, 0.4325, 0.572, 0.4172, 0.8374, 0.6398, 0.8233, 0.6617, 0.7813, 0.624, 0.8022, 0.6082, 0.2558, 0.01658, 0.2901, 0.02866, 0.2936, 0.0788, 0.2596, 0.07099, 0.854, 0.6141, 0.8374, 0.6398, 0.8022, 0.6082, 0.8266, 0.5895, 0.2228, 0.0662, 0.2596, 0.07099, 0.2616, 0.1362, 0.2249, 0.1345, 0.6958, 0.5168, 0.7267, 0.5405, 0.6897, 0.528, 0.8539, 0.5684, 0.8266, 0.5895, 0.8087, 0.5574, 0.8416, 0.5464, 0.1842, 0.06459, 0.2228, 0.0662, 0.2249, 0.1345, 0.1864, 0.134, 0.6658, 0.4934, 0.6958, 0.5168, 0.6897, 0.528, 0.6539, 0.5155, 0.8831, 0.5456, 0.8539, 0.5684, 0.8416, 0.5464, 0.8769, 0.5344, 0.1451, 0.0662, 0.1842, 0.06459, 0.1864, 0.134, 0.1472, 0.1345, 0.6376, 0.4711, 0.6658, 0.4934, 0.6539, 0.5155, 0.6202, 0.5035, 0.9136, 0.5217, 0.8831, 0.5456, 0.8769, 0.5344, 0.1067, 0.07099, 0.1451, 0.0662, 0.1472, 0.1345, 0.1087, 0.1362, 0.612, 0.4506, 0.6376, 0.4711, 0.6202, 0.5035, 0.5897, 0.4922, 0.07011, 0.0788, 0.1067, 0.07099, 0.1087, 0.1362, 0.07196, 0.1389, 0.59, 0.4325, 0.612, 0.4506, 0.5897, 0.4922, 0.5634, 0.482, 0.03645, 0.08941, 0.07011, 0.0788, 0.07196, 0.1389, 0.03808, 0.1426, 0.2936, 0.0788, 0.3238, 0.08941, 0.3254, 0.1426, 0.2955, 0.1389, 0.006732, 0.1025, 0.03645, 0.08941, 0.03808, 0.1426, 0.008104, 0.1471, 0.2596, 0.07099, 0.2936, 0.0788, 0.2955, 0.1389, 0.2616, 0.1362, 0.8266, 0.5895, 0.8022, 0.6082, 0.7792, 0.567, 0.8087, 0.5574, 0.2249, 0.1345, 0.2616, 0.1362, 0.2616, 0.2052, 0.2249, 0.2068, 0.6897, 0.528, 0.7267, 0.5405, 0.6877, 0.5406, 0.8416, 0.5464, 0.8087, 0.5574, 0.8023, 0.5213, 0.8372, 0.5217, 0.1864, 0.134, 0.2249, 0.1345, 0.2249, 0.2068, 0.1864, 0.2074, 0.6539, 0.5155, 0.6897, 0.528, 0.6877, 0.5406, 0.6499, 0.5403, 0.8769, 0.5344, 0.8416, 0.5464, 0.8372, 0.5217, 0.8747, 0.5219, 0.1472, 0.1345, 0.1864, 0.134, 0.1864, 0.2074, 0.1472, 0.2068, 0.6202, 0.5035, 0.6539, 0.5155, 0.6499, 0.5403, 0.6144, 0.5397, 0.9136, 0.5217, 0.8769, 0.5344, 0.8747, 0.5219, 0.1087, 0.1362, 0.1472, 0.1345, 0.1472, 0.2068, 0.1087, 0.2052, 0.5897, 0.4922, 0.6202, 0.5035, 0.6144, 0.5397, 0.5822, 0.5387, 0.07196, 0.1389, 0.1087, 0.1362, 0.1087, 0.2052, 0.07196, 0.2025, 0.5634, 0.482, 0.5897, 0.4922, 0.5822, 0.5387, 0.5544, 0.5374, 0.03808, 0.1426, 0.07196, 0.1389, 0.07196, 0.2025, 0.03808, 0.1988, 0.2955, 0.1389, 0.3254, 0.1426, 0.3254, 0.1988, 0.2955, 0.2025, 0.008104, 0.1471, 0.03808, 0.1426, 0.03808, 0.1988, 0.008104, 0.1943, 0.2616, 0.1362, 0.2955, 0.1389, 0.2955, 0.2025, 0.2616, 0.2052, 0.8087, 0.5574, 0.7792, 0.567, 0.7709, 0.5206, 0.8023, 0.5213, 0.2249, 0.2068, 0.2616, 0.2052, 0.2596, 0.2704, 0.2228, 0.2752, 0.6877, 0.5406, 0.7267, 0.5405, 0.6899, 0.5531, 0.8372, 0.5217, 0.8023, 0.5213, 0.808, 0.4851, 0.8411, 0.497, 0.1864, 0.2074, 0.2249, 0.2068, 0.2228, 0.2752, 0.1842, 0.2768, 0.6499, 0.5403, 0.6877, 0.5406, 0.6899, 0.5531, 0.6542, 0.565, 0.8747, 0.5219, 0.8372, 0.5217, 0.8411, 0.497, 0.8767, 0.5093, 0.1472, 0.2068, 0.1864, 0.2074, 0.1842, 0.2768, 0.1451, 0.2752, 0.6144, 0.5397, 0.6499, 0.5403, 0.6542, 0.565, 0.6207, 0.5758, 0.9136, 0.5217, 0.8747, 0.5219, 0.8767, 0.5093, 0.1087, 0.2052, 0.1472, 0.2068, 0.1451, 0.2752, 0.1067, 0.2704, 0.5822, 0.5387, 0.6144, 0.5397, 0.6207, 0.5758, 0.5904, 0.5851, 0.07196, 0.2025, 0.1087, 0.2052, 0.1067, 0.2704, 0.07011, 0.2626, 0.5544, 0.5374, 0.5822, 0.5387, 0.5904, 0.5851, 0.5641, 0.5927, 0.03808, 0.1988, 0.07196, 0.2025, 0.07011, 0.2626, 0.03645, 0.2519, 0.2955, 0.2025, 0.3254, 0.1988, 0.3238, 0.2519, 0.2936, 0.2626, 0.008104, 0.1943, 0.03808, 0.1988, 0.03645, 0.2519, 0.006732, 0.2389, 0.2616, 0.2052, 0.2955, 0.2025, 0.2936, 0.2626, 0.2596, 0.2704, 0.8023, 0.5213, 0.7709, 0.5206, 0.7782, 0.474, 0.808, 0.4851, 0.2228, 0.2752, 0.2596, 0.2704, 0.2558, 0.3248, 0.2188, 0.3322, 0.6899, 0.5531, 0.7267, 0.5405, 0.6961, 0.5642, 0.8411, 0.497, 0.808, 0.4851, 0.8252, 0.4527, 0.8529, 0.4748, 0.1842, 0.2768, 0.2228, 0.2752, 0.2188, 0.3322, 0.1802, 0.3347, 0.6542, 0.565, 0.6899, 0.5531, 0.6961, 0.5642, 0.6664, 0.5869, 0.8767, 0.5093, 0.8411, 0.497, 0.8529, 0.4748, 0.8827, 0.4981, 0.1451, 0.2752, 0.1842, 0.2768, 0.1802, 0.3347, 0.1412, 0.3322, 0.6207, 0.5758, 0.6542, 0.565, 0.6664, 0.5869, 0.6385, 0.6079, 0.9136, 0.5217, 0.8767, 0.5093, 0.8827, 0.4981, 0.1067, 0.2704, 0.1451, 0.2752, 0.1412, 0.3322, 0.1029, 0.3248, 0.5904, 0.5851, 0.6207, 0.5758, 0.6385, 0.6079, 0.6132, 0.6264, 0.07011, 0.2626, 0.1067, 0.2704, 0.1029, 0.3248, 0.06662, 0.3127, 0.5641, 0.5927, 0.5904, 0.5851, 0.6132, 0.6264, 0.5914, 0.6419, 0.03645, 0.2519, 0.07011, 0.2626, 0.06662, 0.3127, 0.03335, 0.2963, 0.2936, 0.2626, 0.3238, 0.2519, 0.3207, 0.2963, 0.2901, 0.3127, 0.7782, 0.474, 0.7528, 0.4641, 0.7792, 0.4145, 0.8004, 0.4324, 0.2596, 0.2704, 0.2936, 0.2626, 0.2901, 0.3127, 0.2558, 0.3248, 0.808, 0.4851, 0.7782, 0.474, 0.8004, 0.4324, 0.8252, 0.4527, 0.3408, 0.4829, 0.3477, 0.4448, 0.4025, 0.4478, 0.3983, 0.486, 0.6961, 0.5642, 0.7267, 0.5405, 0.7056, 0.5728, 0.8529, 0.4748, 0.8252, 0.4527, 0.8522, 0.4277, 0.8714, 0.4577, 0.3389, 0.5217, 0.3408, 0.4829, 0.3983, 0.486, 0.3972, 0.5249, 0.6664, 0.5869, 0.6961, 0.5642, 0.7056, 0.5728, 0.6851, 0.6038, 0.8827, 0.4981, 0.8529, 0.4748, 0.8714, 0.4577, 0.892, 0.4894, 0.3419, 0.56, 0.3389, 0.5217, 0.3972, 0.5249, 0.3994, 0.5631, 0.6385, 0.6079, 0.6664, 0.5869, 0.6851, 0.6038, 0.6658, 0.6325, 0.9136, 0.5217, 0.8827, 0.4981, 0.892, 0.4894, 0.3499, 0.5967, 0.3419, 0.56, 0.3994, 0.5631, 0.4048, 0.5996, 0.6132, 0.6264, 0.6385, 0.6079, 0.6658, 0.6325, 0.6484, 0.658, 0.3626, 0.6306, 0.3499, 0.5967, 0.4048, 0.5996, 0.4131, 0.6333, 0.5914, 0.6419, 0.6132, 0.6264, 0.6484, 0.658, 0.6333, 0.6796, 0.3795, 0.6607, 0.3626, 0.6306, 0.4131, 0.6333, 0.4242, 0.6631, 0.3593, 0.4086, 0.3754, 0.3753, 0.42, 0.3777, 0.4099, 0.4113, 0.8004, 0.4324, 0.7792, 0.4145, 0.8205, 0.3761, 0.835, 0.4002, 0.3477, 0.4448, 0.3593, 0.4086, 0.4099, 0.4113, 0.4025, 0.4478, 0.8252, 0.4527, 0.8004, 0.4324, 0.835, 0.4002, 0.8522, 0.4277, 0.3983, 0.486, 0.4025, 0.4478, 0.4682, 0.4488, 0.4671, 0.4871, 0.7056, 0.5728, 0.7267, 0.5405, 0.7174, 0.5778, 0.8714, 0.4577, 0.8522, 0.4277, 0.8858, 0.4127, 0.8944, 0.4474, 0.3972, 0.5249, 0.3983, 0.486, 0.4671, 0.4871, 0.4671, 0.526, 0.6851, 0.6038, 0.7056, 0.5728, 0.7174, 0.5778, 0.7083, 0.6137, 0.892, 0.4894, 0.8714, 0.4577, 0.8944, 0.4474, 0.9037, 0.4842, 0.3994, 0.5631, 0.3972, 0.5249, 0.4671, 0.526, 0.4682, 0.5642, 0.6658, 0.6325, 0.6851, 0.6038, 0.7083, 0.6137, 0.6998, 0.647, 0.9136, 0.5217, 0.892, 0.4894, 0.9037, 0.4842, 0.4048, 0.5996, 0.3994, 0.5631, 0.4682, 0.5642, 0.4704, 0.6007, 0.6484, 0.658, 0.6658, 0.6325, 0.6998, 0.647, 0.692, 0.6766, 0.4131, 0.6333, 0.4048, 0.5996, 0.4704, 0.6007, 0.4736, 0.6343, 0.42, 0.3777, 0.4328, 0.348, 0.4777, 0.3487, 0.4736, 0.3786, 0.4242, 0.6631, 0.4131, 0.6333, 0.4736, 0.6343, 0.4778, 0.664, 0.4099, 0.4113, 0.42, 0.3777, 0.4736, 0.3786, 0.4704, 0.4123, 0.835, 0.4002, 0.8205, 0.3761, 0.8721, 0.3531, 0.8783, 0.3809, 0.4025, 0.4478, 0.4099, 0.4113, 0.4704, 0.4123, 0.4682, 0.4488, 0.8522, 0.4277, 0.835, 0.4002, 0.8783, 0.3809, 0.8858, 0.4127])
me_habpirata_h.materials.append(mat_balamat)
me_habpirata_h.use_remesh_preserve_volume = False
me_habpirata_h.use_remesh_preserve_attributes = False
me_habpirata_h.use_mirror_vertex_groups = False
me_habpirata_h.update()

# ---- objects
ob_habpirata = bpy.data.objects.new('HABPirata', me_habpirata_h)
ob_lamp = bpy.data.objects.new('Lamp', light_lamp)
ob_camera = bpy.data.objects.new('Camera', cam_camera)

# ---- transforms, parenting, visibility, modifiers, constraints
ob_habpirata.location = (0.0, 0.0, -0.3925)
ob_habpirata.lineart.crease_threshold = 0.0
ob_lamp.location = (4.076, 1.005, 5.904)
ob_lamp.rotation_euler = (0.6503, 0.05522, 1.866)
ob_lamp.lock_rotations_4d = False
ob_lamp.empty_display_type = 'ARROWS'
ob_lamp.color = (0.0, 0.0, 0.0, 0.0)
ob_lamp.lineart.crease_threshold = 0.0
ob_camera.location = (7.481, -6.508, 5.344)
ob_camera.rotation_euler = (1.109, 0.0, 0.8149)
ob_camera.lock_rotations_4d = False
ob_camera.empty_display_type = 'ARROWS'
ob_camera.color = (0.0, 0.0, 0.0, 0.0)
ob_camera.display_type = 'WIRE'
ob_camera.lineart.crease_threshold = 0.0

# ---- collection membership
col_collection_1.objects.link(ob_habpirata)
col_collection_1.objects.link(ob_lamp)
col_collection_1.objects.link(ob_camera)

# ---- scene / render settings (as saved in the file)
scene.camera = ob_camera
scene.frame_start = 1; scene.frame_end = 250; scene.frame_set(1)
scene.render.engine = 'BLENDER_EEVEE_NEXT'
scene.render.resolution_percentage = 50
scene.render.dither_intensity = 0.0
scene.cycles.use_denoising = False
scene.cycles.samples = 128
scene.cycles.sampling_pattern = 'TABULATED_SOBOL'
scene.cycles.use_adaptive_sampling = False
scene.cycles.use_light_tree = False
scene.cycles.blur_glossy = 0.0
scene.cycles.sample_clamp_indirect = 0.0
scene.view_settings.view_transform = 'Standard'
bpy.context.view_layer.update()
